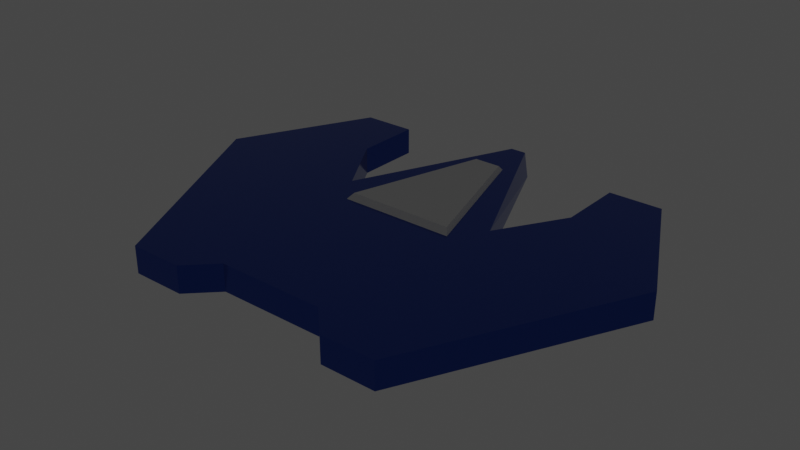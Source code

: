 # Source: player.blend  (saved by Blender 2.92.15; exported with 4.5.12 LTS)
import bpy
from mathutils import Matrix  # noqa: F401  (used for matrix-valued properties, if any)

bpy.ops.wm.read_factory_settings(use_empty=True)
scene = bpy.context.scene
scene.name = 'Scene'

# ---- collections
col_collection = bpy.data.collections.new('Collection'); scene.collection.children.link(col_collection)

# ---- materials (node trees are filled in below, after node groups)
mat_material = bpy.data.materials.new('Material')
mat_material.alpha_threshold = 0.0
mat_material.use_transparent_shadow = False
mat_material.line_color = (0.0, 0.0, 0.0, 1.0)
mat_material_001 = bpy.data.materials.new('Material.001')
mat_material_001.use_transparent_shadow = False

# ---- material node trees
mat_material.use_nodes = True; mat_material.node_tree.nodes.clear()
_N = mat_material.node_tree.nodes; _L = mat_material.node_tree.links
n0 = _N.new('ShaderNodeOutputMaterial'); n0.name = 'Material Output'; n0.location = (300, 300)
n1 = _N.new('ShaderNodeBsdfPrincipled'); n1.name = 'Principled BSDF'; n1.location = (10, 300)
n1.distribution = 'GGX'
n1.subsurface_method = 'BURLEY'
n1.inputs[0].default_value = (0.03155, 0.08189, 0.42, 1.0)
n1.inputs[1].default_value = 1.0
n1.inputs[2].default_value = 0.1
n1.inputs[3].default_value = 1.45
n1.inputs[27].default_value = (0.0, 0.0, 0.0, 1.0)
n1.inputs[28].default_value = 1.0
_L.new(n1.outputs[0], n0.inputs[0])
n0.is_active_output = True
mat_material_001.use_nodes = True; mat_material_001.node_tree.nodes.clear()
_N = mat_material_001.node_tree.nodes; _L = mat_material_001.node_tree.links
n0 = _N.new('ShaderNodeBsdfPrincipled'); n0.name = 'Principled BSDF'; n0.location = (10, 300)
n0.distribution = 'GGX'
n0.subsurface_method = 'BURLEY'
n0.inputs[2].default_value = 0.0
n0.inputs[3].default_value = 1.45
n0.inputs[27].default_value = (0.0, 0.0, 0.0, 1.0)
n0.inputs[28].default_value = 1.0
n1 = _N.new('ShaderNodeOutputMaterial'); n1.name = 'Material Output'; n1.location = (300, 300)
_L.new(n0.outputs[0], n1.inputs[0])
n1.is_active_output = True

# ---- world
world_world = bpy.data.worlds.new('World'); scene.world = world_world
world_world.use_nodes = True; world_world.node_tree.nodes.clear()
_N = world_world.node_tree.nodes; _L = world_world.node_tree.links
n0 = _N.new('ShaderNodeOutputWorld'); n0.name = 'World Output'; n0.location = (300, 300)
n1 = _N.new('ShaderNodeBackground'); n1.name = 'Background'; n1.location = (10, 300)
n1.inputs[0].default_value = (0.05088, 0.05088, 0.05088, 1.0)
n2 = _N.new('ShaderNodeTexSky'); n2.name = 'Sky Texture'; n2.location = (-190, 280)
_L.new(n1.outputs[0], n0.inputs[0])
n0.is_active_output = True
world_world.color = (0.05088, 0.05088, 0.05088)
world_world.use_sun_shadow = False
world_world.sun_shadow_jitter_overblur = 0.0

# ---- meshes
me_plane_002 = bpy.data.meshes.new('Plane.002')
me_plane_002.from_pydata([(-0.9, 0.0, 0.0), (-0.65, 0.5, 0.0), (-0.5, -0.8, 0.0), (-0.2, -0.7, 0.0), (-0.3, -0.8, 0.0), (-0.3, 0.0, 0.0), (-0.45, 0.5, 0.0), (-0.45, 0.25, 0.0), (0.9, 0.0, 0.0), (0.65, 0.5, 0.0), (0.5, -0.8, 0.0), (0.2, -0.7, 0.0), (0.3, -0.8, 0.0), (0.3, 0.0, 0.0), (0.45, 0.5, 0.0), (0.45, 0.25, 0.0), (-0.9, 0.0, 0.1), (-0.65, 0.5, 0.1), (-0.5, -0.8, 0.1), (-0.2, -0.7, 0.1), (-0.3, -0.8, 0.1), (-0.3, 0.0, 0.1), (-0.45, 0.5, 0.1), (-0.45, 0.25, 0.1), (0.9, 0.0, 0.1), (0.65, 0.5, 0.1), (0.5, -0.8, 0.1), (0.2, -0.7, 0.1), (0.3, -0.8, 0.1), (0.3, 0.0, 0.1), (0.45, 0.5, 0.1), (0.45, 0.25, 0.1), (0.04, 0.61, 0.0), (-0.04, 0.61, 0.0), (-0.03, 0.6, 0.1), (0.03, 0.6, 0.1)], [], [(33, 34, 21, 5), (6, 22, 17, 1), (7, 23, 22, 6), (7, 5, 21, 23), (35, 34, 21, 23, 22, 17, 16, 18, 20, 19, 27, 28, 26, 24, 25, 30, 31, 29), (32, 33, 5, 7, 6, 1, 0, 2, 4, 3, 11, 12, 10, 8, 9, 14, 15, 13), (15, 31, 29, 13), (15, 14, 30, 31), (14, 9, 25, 30), (9, 8, 24, 25), (10, 26, 24, 8), (12, 28, 26, 10), (12, 11, 27, 28), (11, 3, 19, 27), (4, 20, 19, 3), (4, 2, 18, 20), (2, 0, 16, 18), (1, 17, 16, 0), (32, 35, 34, 33), (13, 29, 35, 32)])
me_plane_002.materials.append(mat_material)
me_plane_002.use_remesh_fix_poles = True
me_plane_002.use_remesh_preserve_attributes = False
me_plane_002.use_mirror_vertex_groups = False
me_plane_002.update()
me_plane_003 = bpy.data.meshes.new('Plane.003')
me_plane_003.from_pydata([(-0.2, -0.1, 0.02), (0.2, -0.1, 0.02), (-0.05, 0.4, 0.02), (0.05, 0.4, 0.02), (-0.24, -0.15, -0.03), (0.24, -0.15, -0.03), (-0.06, 0.45, -0.03), (0.06, 0.45, -0.03)], [], [(1, 0, 2, 3), (5, 4, 6, 7), (3, 2, 6, 7), (2, 0, 4, 6), (0, 1, 5, 4), (1, 3, 7, 5)])
_uv = me_plane_003.uv_layers.new(name='UVMap')
_uv.uv.foreach_set('vector', [0.0, 0.0, 0.0, 0.0, 0.0, 0.0, 0.0, 0.0, 0.0, 0.0, 0.0, 0.0, 0.0, 0.0, 0.0, 0.0, 0.0, 0.0, 0.0, 0.0, 0.0, 0.0, 0.0, 0.0, 0.0, 0.0, 0.0, 0.0, 0.0, 0.0, 0.0, 0.0, 0.0, 0.0, 0.0, 0.0, 0.0, 0.0, 0.0, 0.0, 0.0, 0.0, 0.0, 0.0, 0.0, 0.0, 0.0, 0.0])
me_plane_003.materials.append(mat_material_001)
me_plane_003.use_remesh_fix_poles = True
me_plane_003.use_remesh_preserve_attributes = False
me_plane_003.use_mirror_vertex_groups = False
me_plane_003.update()

# ---- objects
ob_glass = bpy.data.objects.new('glass', me_plane_002)
ob_player = bpy.data.objects.new('player', me_plane_003)

# ---- transforms, parenting, visibility, modifiers, constraints
ob_glass.location = (0.0, 0.0, -0.1)
ob_glass.scale = (-1.0, 1.0, 1.0)
ob_glass.lineart.crease_threshold = 0.0
ob_player.location = (0.0, 0.0, 0.0)
ob_player.lineart.crease_threshold = 0.0

# ---- collection membership
col_collection.objects.link(ob_glass)
col_collection.objects.link(ob_player)

# ---- scene / render settings (as saved in the file)
scene.frame_start = 1; scene.frame_end = 250; scene.frame_set(133)
scene.render.engine = 'BLENDER_EEVEE_NEXT'
scene.cycles.use_denoising = False
scene.cycles.samples = 128
scene.cycles.sampling_pattern = 'TABULATED_SOBOL'
scene.cycles.use_adaptive_sampling = False
scene.cycles.use_light_tree = False
scene.view_settings.view_transform = 'Filmic'
bpy.context.view_layer.update()

# ---- added for rendering (the .blend has no active camera): camera
cam_auto = bpy.data.cameras.new('AutoCamera')
cam_auto.lens = 50.0
cam_auto.sensor_width = 36.0
cam_auto.clip_end = 1000.0
ob_auto_camera = bpy.data.objects.new('AutoCamera', cam_auto)
scene.collection.objects.link(ob_auto_camera)
ob_auto_camera.location = (2.11844, -2.63713, 1.65475)
ob_auto_camera.rotation_euler = (1.09748, -7.21219e-08, 0.694738)
scene.camera = ob_auto_camera
bpy.context.view_layer.update()
